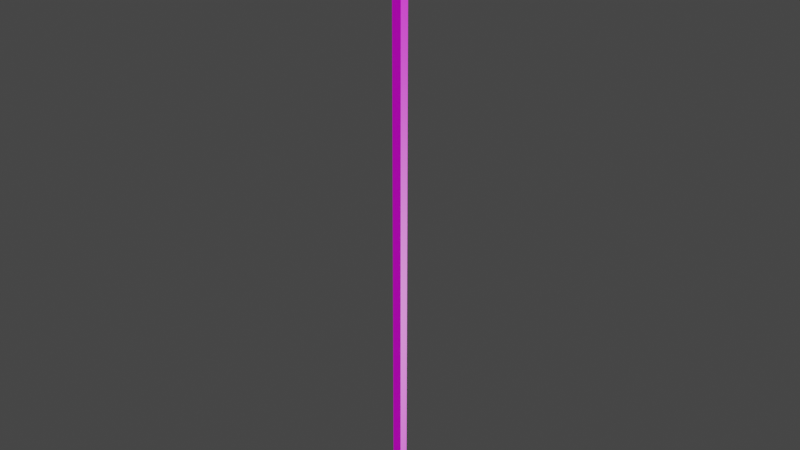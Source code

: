 # Source: Column.blend  (saved by Blender 3.0.42; exported with 4.5.12 LTS)
import bpy
from mathutils import Matrix  # noqa: F401  (used for matrix-valued properties, if any)

bpy.ops.wm.read_factory_settings(use_empty=True)
scene = bpy.context.scene
scene.name = 'Scene'

# ---- collections
col_collection = bpy.data.collections.new('Collection'); scene.collection.children.link(col_collection)

# ---- images (referenced by path relative to the original .blend; pixels are not part of the script)
import os
ASSET_DIR = os.environ.get("B2B_ASSET_DIR", "")  # directory of the original .blend (textures are referenced by path, not embedded)
HERE = os.path.dirname(os.path.abspath(__file__))  # packed textures are extracted next to this script under _unpacked/

def load_image(name, relpath, width, height, colorspace="sRGB"):
    """Load a texture the original file referenced (path relative to the .blend, or extracted next to this script)."""
    p = next((c for c in (os.path.join(HERE, relpath), os.path.join(ASSET_DIR, relpath)) if relpath and os.path.exists(c)), "")
    if p:
        img = bpy.data.images.load(p, check_existing=True)
        img.name = name
    else:  # same state as the original file: an image datablock whose file is absent (Cycles renders it pink)
        img = bpy.data.images.new(name, width, height)
        img.source = "FILE"
        img.filepath = "//" + (relpath or name)
    img.colorspace_settings.name = colorspace
    return img
img_bricks075a_1k_color_png = load_image('Bricks075A_1K_Color.png', 'Textures/Bricks075A_1K_Color.png', 1024, 1024, 'sRGB')
img_bricks075a_1k_roughness_png = load_image('Bricks075A_1K_Roughness.png', 'Textures/Bricks075A_1K_Roughness.png', 1024, 1024, 'Non-Color')
img_bricks075a_1k_normalgl_png = load_image('Bricks075A_1K_NormalGL.png', 'Textures/Bricks075A_1K_NormalGL.png', 1024, 1024, 'sRGB')

# ---- materials (node trees are filled in below, after node groups)
mat_material = bpy.data.materials.new('Material')
mat_material.alpha_threshold = 0.0
mat_material.use_transparent_shadow = False
mat_material.line_color = (0.0, 0.0, 0.0, 1.0)

# ---- material node trees
mat_material.use_nodes = True; mat_material.node_tree.nodes.clear()
_N = mat_material.node_tree.nodes; _L = mat_material.node_tree.links
n0 = _N.new('ShaderNodeOutputMaterial'); n0.name = 'Material Output'; n0.location = (300, 300)
n1 = _N.new('ShaderNodeBsdfPrincipled'); n1.name = 'Principled BSDF'; n1.location = (10, 300)
n1.distribution = 'GGX'
n1.subsurface_method = 'RANDOM_WALK_SKIN'
n1.inputs[3].default_value = 1.45
n1.inputs[27].default_value = (0.0, 0.0, 0.0, 1.0)
n1.inputs[28].default_value = 1.0
n2 = _N.new('ShaderNodeTexImage'); n2.name = 'Image Texture'; n2.location = (-503, 295)
n2.image = img_bricks075a_1k_color_png
n3 = _N.new('ShaderNodeTexImage'); n3.name = 'Image Texture.001'; n3.location = (-500, 21)
n3.image = img_bricks075a_1k_roughness_png
n4 = _N.new('ShaderNodeNormalMap'); n4.name = 'Normal Map'; n4.location = (-206, -220)
n5 = _N.new('ShaderNodeTexImage'); n5.name = 'Image Texture.002'; n5.location = (-504, -256)
n5.image = img_bricks075a_1k_normalgl_png
_L.new(n1.outputs[0], n0.inputs[0])
_L.new(n2.outputs[0], n1.inputs[0])
_L.new(n3.outputs[0], n1.inputs[2])
_L.new(n5.outputs[0], n4.inputs[1])
_L.new(n4.outputs[0], n1.inputs[5])
n0.is_active_output = True

# ---- world
world_world = bpy.data.worlds.new('World'); scene.world = world_world
world_world.use_nodes = True; world_world.node_tree.nodes.clear()
_N = world_world.node_tree.nodes; _L = world_world.node_tree.links
n0 = _N.new('ShaderNodeOutputWorld'); n0.name = 'World Output'; n0.location = (300, 300)
n1 = _N.new('ShaderNodeBackground'); n1.name = 'Background'; n1.location = (10, 300)
n1.inputs[0].default_value = (0.05088, 0.05088, 0.05088, 1.0)
_L.new(n1.outputs[0], n0.inputs[0])
n0.is_active_output = True
world_world.color = (0.05088, 0.05088, 0.05088)
world_world.use_sun_shadow = False
world_world.sun_shadow_jitter_overblur = 0.0

# ---- meshes
me_cube = bpy.data.meshes.new('Cube')
me_cube.from_pydata([(0.075, 0.0, 5.005), (0.075, 0.0, 0.0), (0.075, -0.075, 5.005), (0.075, -0.075, 0.0), (0.0, 0.0, 5.005), (0.0, 0.0, 0.0), (0.0, -0.075, 5.005), (0.0, -0.075, 0.0)], [], [(0, 4, 6, 2), (3, 2, 6, 7), (7, 6, 4, 5), (5, 1, 3, 7), (1, 0, 2, 3), (5, 4, 0, 1)])
_uv = me_cube.uv_layers.new(name='UVMap')
_uv.uv.foreach_set('vector', [0.03377, 0.01688, 0.02533, 0.01692, 0.02531, 5.639e-05, 0.03375, 1.837e-05, -0.007174, 0.9832, -0.007155, 0.017, 0.001277, 0.01696, 0.001258, 0.9832, 0.01688, 0.9832, 0.0169, 0.01696, 0.02533, 0.01692, 0.02531, 0.9831, 0.02531, 0.9831, 0.03375, 0.9831, 0.03377, 0.9999, 0.02533, 1.0, 1.837e-05, 0.9832, 3.745e-05, 0.01703, 0.00847, 0.017, 0.008451, 0.9832, 0.02531, 0.9831, 0.02533, 0.01692, 0.03377, 0.01688, 0.03375, 0.9831])
me_cube.materials.append(mat_material)
me_cube.use_remesh_preserve_volume = False
me_cube.use_remesh_preserve_attributes = False
me_cube.use_mirror_vertex_groups = False
me_cube.update()

# ---- objects
ob_cube_002 = bpy.data.objects.new('Cube.002', me_cube)

# ---- transforms, parenting, visibility, modifiers, constraints
ob_cube_002.location = (0.0, 0.0, 0.0)
ob_cube_002.rotation_euler = (0.0, -0.0, 3.142)
ob_cube_002.scale = (-1.0, -1.0, 1.0)
ob_cube_002.lock_rotations_4d = False
ob_cube_002.empty_display_type = 'ARROWS'
ob_cube_002.lineart.crease_threshold = 0.0

# ---- collection membership
col_collection.objects.link(ob_cube_002)

# ---- scene / render settings (as saved in the file)
scene.frame_start = 1; scene.frame_end = 250; scene.frame_set(1)
scene.render.engine = 'BLENDER_EEVEE_NEXT'
scene.cycles.sampling_pattern = 'TABULATED_SOBOL'
scene.cycles.use_light_tree = False
scene.view_settings.view_transform = 'Filmic'
bpy.context.view_layer.update()

# ---- added for rendering (the .blend has no active camera and no usable light): camera, sun
cam_auto = bpy.data.cameras.new('AutoCamera')
cam_auto.lens = 50.0
cam_auto.sensor_width = 36.0
cam_auto.clip_end = 1000.0
ob_auto_camera = bpy.data.objects.new('AutoCamera', cam_auto)
scene.collection.objects.link(ob_auto_camera)
ob_auto_camera.location = (4.66929, -5.59565, 6.20793)
ob_auto_camera.rotation_euler = (1.09748, -7.21219e-08, 0.694738)
scene.camera = ob_auto_camera
light_auto_sun = bpy.data.lights.new('AutoSun', 'SUN')
light_auto_sun.energy = 3.0
light_auto_sun.angle = 0.0523599
ob_auto_sun = bpy.data.objects.new('AutoSun', light_auto_sun)
scene.collection.objects.link(ob_auto_sun)
ob_auto_sun.rotation_euler = (0.872665, 0.174533, 0.523599)
bpy.context.view_layer.update()
